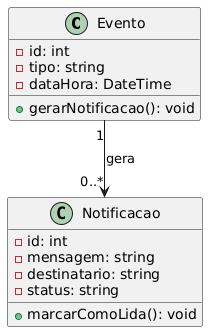

The diagram above was rendered by PlantUML. Its source (embedded in the PNG):
@startuml
' Definindo as classes com atributos e métodos
class Evento {
  - id: int
  - tipo: string
  - dataHora: DateTime
  + gerarNotificacao(): void
}

class Notificacao {
  - id: int
  - mensagem: string
  - destinatario: string
  - status: string
  + marcarComoLida(): void
}

' Relacionamento: Um Evento gera 0 ou mais Notificações
Evento "1" --> "0..*" Notificacao : gera
@enduml